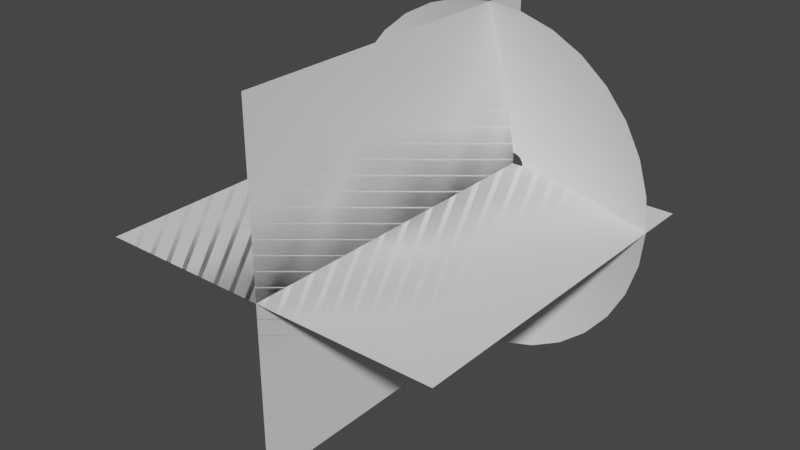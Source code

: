 # Source: MuzzleFlashMesh.blend  (saved by Blender 2.90.8; exported with 4.5.12 LTS)
import bpy
from mathutils import Matrix  # noqa: F401  (used for matrix-valued properties, if any)

bpy.ops.wm.read_factory_settings(use_empty=True)
scene = bpy.context.scene
scene.name = 'Scene'

# ---- world
world_world = bpy.data.worlds.new('World'); scene.world = world_world
world_world.use_nodes = True; world_world.node_tree.nodes.clear()
_N = world_world.node_tree.nodes; _L = world_world.node_tree.links
n0 = _N.new('ShaderNodeOutputWorld'); n0.name = 'World Output'; n0.location = (300, 300)
n1 = _N.new('ShaderNodeBackground'); n1.name = 'Background'; n1.location = (10, 300)
n1.inputs[0].default_value = (0.05088, 0.05088, 0.05088, 1.0)
_L.new(n1.outputs[0], n0.inputs[0])
n0.is_active_output = True
world_world.color = (0.05088, 0.05088, 0.05088)
world_world.use_sun_shadow = False
world_world.sun_shadow_jitter_overblur = 0.0

# ---- meshes
me_circle = bpy.data.meshes.new('Circle')
me_circle.from_pydata([(0.0, 1.0, 0.284), (-0.1951, 0.9808, 0.284), (-0.3827, 0.9239, 0.284), (-0.5556, 0.8315, 0.284), (-0.7071, 0.7071, 0.284), (-0.8315, 0.5556, 0.284), (-0.9239, 0.3827, 0.284), (-0.9808, 0.1951, 0.284), (-1.0, 7.55e-08, 0.284), (-0.9808, -0.1951, 0.284), (-0.9239, -0.3827, 0.284), (-0.8315, -0.5556, 0.284), (-0.7071, -0.7071, 0.284), (-0.5556, -0.8315, 0.284), (-0.3827, -0.9239, 0.284), (-0.1951, -0.9808, 0.284), (3.258e-07, -1.0, 0.284), (0.1951, -0.9808, 0.284), (0.3827, -0.9239, 0.284), (0.5556, -0.8315, 0.284), (0.7071, -0.7071, 0.284), (0.8315, -0.5556, 0.284), (0.9239, -0.3827, 0.284), (0.9808, -0.1951, 0.284), (1.0, 9.656e-07, 0.284), (0.9808, 0.1951, 0.284), (0.9239, 0.3827, 0.284), (0.8315, 0.5556, 0.284), (0.7071, 0.7071, 0.284), (0.5556, 0.8315, 0.284), (0.3827, 0.9239, 0.284), (0.1951, 0.9808, 0.284), (-1.066e-07, 0.06645, 0.0), (-0.01296, 0.06517, 0.0), (-0.02543, 0.06139, 0.0), (-0.03692, 0.05525, 0.0), (-0.04699, 0.04699, 0.0), (-0.05525, 0.03692, 0.0), (-0.06139, 0.02543, 0.0), (-0.06517, 0.01296, 0.0), (-0.06645, 2.668e-07, 0.0), (-0.06517, -0.01296, 0.0), (-0.06139, -0.02543, 0.0), (-0.05525, -0.03692, 0.0), (-0.04699, -0.04699, 0.0), (-0.03692, -0.05525, 0.0), (-0.02543, -0.06139, 0.0), (-0.01296, -0.06517, 0.0), (-8.491e-08, -0.06645, 0.0), (0.01296, -0.06517, 0.0), (0.02543, -0.06139, 0.0), (0.03692, -0.05525, 0.0), (0.04699, -0.04699, 0.0), (0.05525, -0.03692, 0.0), (0.06139, -0.02543, 0.0), (0.06517, -0.01296, 0.0), (0.06645, 3.259e-07, 0.0), (0.06517, 0.01296, 0.0), (0.06139, 0.02543, 0.0), (0.05525, 0.03692, 0.0), (0.04699, 0.04699, 0.0), (0.03692, 0.05525, 0.0), (0.02543, 0.06139, 0.0), (0.01296, 0.06517, 0.0), (0.4434, 0.2962, 0.11), (0.377, 0.377, 0.11), (-0.2041, -0.4926, 0.11), (-0.104, -0.523, 0.11), (-0.104, 0.523, 0.11), (-0.2041, 0.4926, 0.11), (0.2962, 0.4434, 0.11), (1.205e-07, -0.5332, 0.11), (-0.2962, 0.4434, 0.11), (0.2041, 0.4926, 0.11), (0.104, -0.523, 0.11), (-0.377, 0.377, 0.11), (0.104, 0.523, 0.11), (0.2041, -0.4926, 0.11), (-0.4434, 0.2962, 0.11), (-5.328e-08, 0.5332, 0.11), (0.2962, -0.4434, 0.11), (-0.4926, 0.2041, 0.11), (0.377, -0.377, 0.11), (-0.523, 0.104, 0.11), (0.4434, -0.2962, 0.11), (-0.5332, 1.711e-07, 0.11), (0.4926, -0.2041, 0.11), (-0.523, -0.104, 0.11), (0.523, -0.104, 0.11), (-0.4926, -0.2041, 0.11), (0.5332, 6.458e-07, 0.11), (-0.4434, -0.2962, 0.11), (0.523, 0.104, 0.11), (-0.377, -0.377, 0.11), (0.4926, 0.2041, 0.11), (-0.2962, -0.4434, 0.11)], [], [(65, 64, 59, 60), (67, 66, 46, 47), (69, 68, 33, 34), (70, 65, 60, 61), (71, 67, 47, 48), (72, 69, 34, 35), (73, 70, 61, 62), (74, 71, 48, 49), (75, 72, 35, 36), (76, 73, 62, 63), (77, 74, 49, 50), (78, 75, 36, 37), (79, 76, 63, 32), (80, 77, 50, 51), (81, 78, 37, 38), (82, 80, 51, 52), (83, 81, 38, 39), (84, 82, 52, 53), (85, 83, 39, 40), (86, 84, 53, 54), (87, 85, 40, 41), (88, 86, 54, 55), (89, 87, 41, 42), (90, 88, 55, 56), (91, 89, 42, 43), (92, 90, 56, 57), (93, 91, 43, 44), (94, 92, 57, 58), (95, 93, 44, 45), (64, 94, 58, 59), (66, 95, 45, 46), (68, 79, 32, 33), (1, 0, 79, 68), (14, 13, 95, 66), (27, 26, 94, 64), (13, 12, 93, 95), (26, 25, 92, 94), (12, 11, 91, 93), (25, 24, 90, 92), (11, 10, 89, 91), (24, 23, 88, 90), (10, 9, 87, 89), (23, 22, 86, 88), (9, 8, 85, 87), (22, 21, 84, 86), (8, 7, 83, 85), (21, 20, 82, 84), (7, 6, 81, 83), (20, 19, 80, 82), (6, 5, 78, 81), (19, 18, 77, 80), (0, 31, 76, 79), (5, 4, 75, 78), (18, 17, 74, 77), (31, 30, 73, 76), (4, 3, 72, 75), (17, 16, 71, 74), (30, 29, 70, 73), (3, 2, 69, 72), (16, 15, 67, 71), (29, 28, 65, 70), (2, 1, 68, 69), (15, 14, 66, 67), (28, 27, 64, 65)])
me_circle.polygons.foreach_set('use_smooth', [True] * 64)
_uv = me_circle.uv_layers.new(name='UVMap')
_uv.uv.foreach_set('vector', [0.715, 0.5007, 0.6835, 0.5006, 0.6848, 0.002329, 0.7168, 0.002439, 0.3119, 0.4994, 0.2804, 0.4992, 0.2817, 0.0009513, 0.3137, 0.001061, 0.9008, 0.5014, 0.8693, 0.5013, 0.8703, 0.002963, 0.9023, 0.003073, 0.7457, 0.5008, 0.715, 0.5007, 0.7168, 0.002439, 0.7471, 0.002543, 0.3426, 0.4995, 0.3119, 0.4994, 0.3137, 0.001061, 0.3441, 0.001165, 0.9323, 0.5015, 0.9008, 0.5014, 0.9023, 0.003073, 0.9343, 0.003182, 0.7772, 0.5009, 0.7457, 0.5008, 0.7471, 0.002543, 0.7792, 0.002652, 0.3741, 0.4996, 0.3426, 0.4995, 0.3441, 0.001165, 0.3761, 0.001274, 0.963, 0.5016, 0.9323, 0.5015, 0.9343, 0.003182, 0.9647, 0.003286, 0.8079, 0.5011, 0.7772, 0.5009, 0.7792, 0.002652, 0.8095, 0.002756, 0.4048, 0.4997, 0.3741, 0.4996, 0.3761, 0.001274, 0.4065, 0.001378, 0.9983, 0.5017, 0.963, 0.5016, 0.9647, 0.003286, 1.0, 0.003407, 0.8394, 0.5012, 0.8079, 0.5011, 0.8095, 0.002756, 0.8416, 0.002865, 0.4363, 0.4998, 0.4048, 0.4997, 0.4065, 0.001378, 0.4385, 0.001487, 0.03321, 0.4984, 0.001703, 0.4983, 0.003407, 0.0, 0.0354, 0.0001094, 0.4662, 0.4999, 0.4363, 0.4998, 0.4385, 0.001487, 0.4672, 0.001586, 0.0639, 0.4985, 0.03321, 0.4984, 0.0354, 0.0001094, 0.06577, 0.0002132, 0.4977, 0.5, 0.4662, 0.4999, 0.4672, 0.001586, 0.4992, 0.001695, 0.09459, 0.4986, 0.0639, 0.4985, 0.06577, 0.0002132, 0.09615, 0.0003171, 0.5284, 0.5001, 0.4977, 0.5, 0.4992, 0.001695, 0.5296, 0.001799, 0.1253, 0.4987, 0.09459, 0.4986, 0.09615, 0.0003171, 0.1265, 0.0004209, 0.5599, 0.5002, 0.5284, 0.5001, 0.5296, 0.001799, 0.5616, 0.001908, 0.1568, 0.4988, 0.1253, 0.4987, 0.1265, 0.0004209, 0.1585, 0.0005303, 0.5914, 0.5003, 0.5599, 0.5002, 0.5616, 0.001908, 0.5936, 0.002018, 0.1875, 0.4989, 0.1568, 0.4988, 0.1585, 0.0005303, 0.1889, 0.0006342, 0.6221, 0.5004, 0.5914, 0.5003, 0.5936, 0.002018, 0.624, 0.002122, 0.219, 0.499, 0.1875, 0.4989, 0.1889, 0.0006342, 0.2209, 0.0007437, 0.6536, 0.5005, 0.6221, 0.5004, 0.624, 0.002122, 0.656, 0.002231, 0.2505, 0.4991, 0.219, 0.499, 0.2209, 0.0007437, 0.2529, 0.0008531, 0.6835, 0.5006, 0.6536, 0.5005, 0.656, 0.002231, 0.6848, 0.002329, 0.2804, 0.4992, 0.2505, 0.4991, 0.2529, 0.0008531, 0.2817, 0.0009513, 0.8693, 0.5013, 0.8394, 0.5012, 0.8416, 0.002865, 0.8703, 0.002963, 0.8683, 0.9996, 0.8373, 0.9995, 0.8394, 0.5012, 0.8693, 0.5013, 0.2791, 0.9975, 0.2481, 0.9974, 0.2505, 0.4991, 0.2804, 0.4992, 0.6822, 0.9989, 0.6512, 0.9988, 0.6536, 0.5005, 0.6835, 0.5006, 0.2481, 0.9974, 0.2171, 0.9973, 0.219, 0.499, 0.2505, 0.4991, 0.6512, 0.9988, 0.6202, 0.9987, 0.6221, 0.5004, 0.6536, 0.5005, 0.2171, 0.9973, 0.1861, 0.9972, 0.1875, 0.4989, 0.219, 0.499, 0.6202, 0.9987, 0.5892, 0.9986, 0.5914, 0.5003, 0.6221, 0.5004, 0.1861, 0.9972, 0.155, 0.9971, 0.1568, 0.4988, 0.1875, 0.4989, 0.5892, 0.9986, 0.5582, 0.9985, 0.5599, 0.5002, 0.5914, 0.5003, 0.155, 0.9971, 0.124, 0.997, 0.1253, 0.4987, 0.1568, 0.4988, 0.5582, 0.9985, 0.5272, 0.9984, 0.5284, 0.5001, 0.5599, 0.5002, 0.124, 0.997, 0.09303, 0.9969, 0.09459, 0.4986, 0.1253, 0.4987, 0.5272, 0.9984, 0.4962, 0.9983, 0.4977, 0.5, 0.5284, 0.5001, 0.09303, 0.9969, 0.06202, 0.9968, 0.0639, 0.4985, 0.09459, 0.4986, 0.4962, 0.9983, 0.4651, 0.9982, 0.4662, 0.4999, 0.4977, 0.5, 0.06202, 0.9968, 0.03101, 0.9967, 0.03321, 0.4984, 0.0639, 0.4985, 0.4651, 0.9982, 0.4341, 0.9981, 0.4363, 0.4998, 0.4662, 0.4999, 0.03101, 0.9967, 5.96e-08, 0.9966, 0.001703, 0.4983, 0.03321, 0.4984, 0.4341, 0.9981, 0.4031, 0.998, 0.4048, 0.4997, 0.4363, 0.4998, 0.8373, 0.9995, 0.8062, 0.9993, 0.8079, 0.5011, 0.8394, 0.5012, 0.9966, 1.0, 0.9613, 0.9999, 0.963, 0.5016, 0.9983, 0.5017, 0.4031, 0.998, 0.3721, 0.9979, 0.3741, 0.4996, 0.4048, 0.4997, 0.8062, 0.9993, 0.7752, 0.9992, 0.7772, 0.5009, 0.8079, 0.5011, 0.9613, 0.9999, 0.9303, 0.9998, 0.9323, 0.5015, 0.963, 0.5016, 0.3721, 0.9979, 0.3411, 0.9978, 0.3426, 0.4995, 0.3741, 0.4996, 0.7752, 0.9992, 0.7442, 0.9991, 0.7457, 0.5008, 0.7772, 0.5009, 0.9303, 0.9998, 0.8993, 0.9997, 0.9008, 0.5014, 0.9323, 0.5015, 0.3411, 0.9978, 0.3101, 0.9977, 0.3119, 0.4994, 0.3426, 0.4995, 0.7442, 0.9991, 0.7132, 0.999, 0.715, 0.5007, 0.7457, 0.5008, 0.8993, 0.9997, 0.8683, 0.9996, 0.8693, 0.5013, 0.9008, 0.5014, 0.3101, 0.9977, 0.2791, 0.9975, 0.2804, 0.4992, 0.3119, 0.4994, 0.7132, 0.999, 0.6822, 0.9989, 0.6835, 0.5006, 0.715, 0.5007])
me_circle.use_remesh_fix_poles = True
me_circle.use_remesh_preserve_attributes = False
me_circle.use_mirror_vertex_groups = False
me_circle.update()
me_plane_009 = bpy.data.meshes.new('Plane.009')
me_plane_009.from_pydata([(-1.0, -2.0, 0.0), (1.0, -2.0, 0.0), (-1.0, 0.0, 0.0), (1.0, 0.0, 0.0), (1.0, -2.0, 3.258e-07), (-1.0, -2.0, -3.258e-07), (1.0, 0.0, 3.258e-07), (-1.0, 0.0, -3.258e-07), (1.629e-07, -2.0, -1.0), (-1.629e-07, -2.0, 1.0), (1.629e-07, 0.0, -1.0), (-1.629e-07, 0.0, 1.0), (-1.085e-06, -2.0, 1.0), (1.085e-06, -2.0, -1.0), (-1.085e-06, 0.0, 1.0), (1.085e-06, 0.0, -1.0)], [], [(0, 1, 3, 2), (4, 5, 7, 6), (8, 9, 11, 10), (12, 13, 15, 14)])
_uv = me_plane_009.uv_layers.new(name='UVMap')
_uv.uv.foreach_set('vector', [1.002, 0.002131, 0.9979, 1.002, -0.002122, 0.9979, 0.002131, -0.002122, 1.002, 0.002131, 0.9979, 1.002, -0.002122, 0.9979, 0.002131, -0.002122, 1.002, 0.002131, 0.9979, 1.002, -0.002122, 0.9979, 0.002131, -0.002122, 1.002, 0.002131, 0.9979, 1.002, -0.002122, 0.9979, 0.002131, -0.002122])
me_plane_009.use_remesh_fix_poles = True
me_plane_009.use_remesh_preserve_attributes = False
me_plane_009.use_mirror_vertex_groups = False
me_plane_009.update()

# ---- objects
ob_muzzlecone = bpy.data.objects.new('MuzzleCone', me_circle)
ob_plane_003 = bpy.data.objects.new('Plane.003', me_plane_009)

# ---- transforms, parenting, visibility, modifiers, constraints
ob_muzzlecone.location = (0.0, 0.0, 0.0)
ob_muzzlecone.rotation_euler = (1.571, -0.0, 0.0)
ob_muzzlecone.lineart.crease_threshold = 0.0
ob_plane_003.location = (0.0, 0.0, 0.0)
ob_plane_003.rotation_euler = (0.0, 6.283, 0.0)
ob_plane_003.lineart.crease_threshold = 0.0

# ---- collection membership
scene.collection.objects.link(ob_muzzlecone)
scene.collection.objects.link(ob_plane_003)

# ---- scene / render settings (as saved in the file)
scene.frame_start = 1; scene.frame_end = 250; scene.frame_set(8)
scene.render.engine = 'BLENDER_EEVEE_NEXT'
scene.cycles.use_denoising = False
scene.cycles.samples = 128
scene.cycles.sampling_pattern = 'TABULATED_SOBOL'
scene.cycles.use_adaptive_sampling = False
scene.cycles.use_light_tree = False
scene.view_settings.view_transform = 'Filmic'
bpy.context.view_layer.update()

# ---- added for rendering (the .blend has no active camera and no usable light): camera, sun
cam_auto = bpy.data.cameras.new('AutoCamera')
cam_auto.lens = 50.0
cam_auto.sensor_width = 36.0
cam_auto.clip_end = 1000.0
ob_auto_camera = bpy.data.objects.new('AutoCamera', cam_auto)
scene.collection.objects.link(ob_auto_camera)
ob_auto_camera.location = (3.20507, -4.84609, 2.56406)
ob_auto_camera.rotation_euler = (1.09748, -7.21219e-08, 0.694738)
scene.camera = ob_auto_camera
light_auto_sun = bpy.data.lights.new('AutoSun', 'SUN')
light_auto_sun.energy = 3.0
light_auto_sun.angle = 0.0523599
ob_auto_sun = bpy.data.objects.new('AutoSun', light_auto_sun)
scene.collection.objects.link(ob_auto_sun)
ob_auto_sun.rotation_euler = (0.872665, 0.174533, 0.523599)
bpy.context.view_layer.update()
